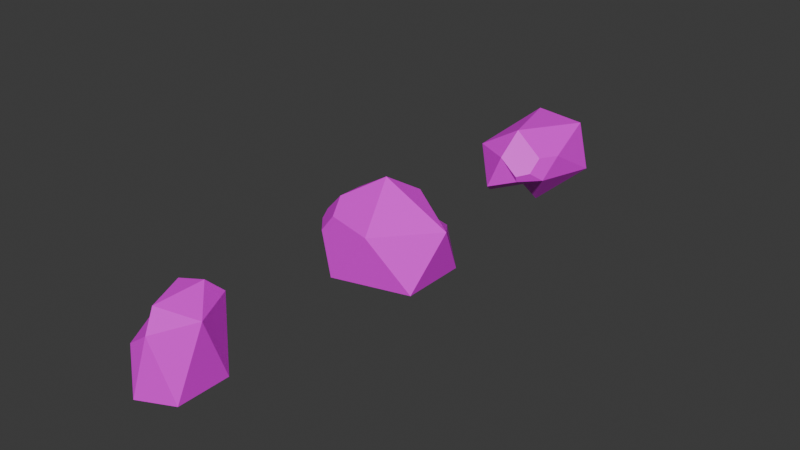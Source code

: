 # Source: rocks.blend  (saved by Blender 4.1.24; exported with 4.5.12 LTS)
import bpy
from mathutils import Matrix  # noqa: F401  (used for matrix-valued properties, if any)

bpy.ops.wm.read_factory_settings(use_empty=True)
scene = bpy.context.scene
scene.name = 'Scene'

# ---- collections
col_collection = bpy.data.collections.new('Collection'); scene.collection.children.link(col_collection)

# ---- images (referenced by path relative to the original .blend; pixels are not part of the script)
import os
ASSET_DIR = os.environ.get("B2B_ASSET_DIR", "")  # directory of the original .blend (textures are referenced by path, not embedded)
HERE = os.path.dirname(os.path.abspath(__file__))  # packed textures are extracted next to this script under _unpacked/

def load_image(name, relpath, width, height, colorspace="sRGB"):
    """Load a texture the original file referenced (path relative to the .blend, or extracted next to this script)."""
    p = next((c for c in (os.path.join(HERE, relpath), os.path.join(ASSET_DIR, relpath)) if relpath and os.path.exists(c)), "")
    if p:
        img = bpy.data.images.load(p, check_existing=True)
        img.name = name
    else:  # same state as the original file: an image datablock whose file is absent (Cycles renders it pink)
        img = bpy.data.images.new(name, width, height)
        img.source = "FILE"
        img.filepath = "//" + (relpath or name)
    img.colorspace_settings.name = colorspace
    return img
img_tileset_atlas_png = load_image('tileset_atlas.png', 'tileset_atlas.png', 1024, 1024, 'sRGB')

# ---- materials (node trees are filled in below, after node groups)
mat_material = bpy.data.materials.new('Material')
mat_material.alpha_threshold = 0.0
mat_material.use_transparent_shadow = False
mat_material.roughness = 0.5
mat_material.line_color = (0.0, 0.0, 0.0, 1.0)

# ---- material node trees
mat_material.use_nodes = True; mat_material.node_tree.nodes.clear()
_N = mat_material.node_tree.nodes; _L = mat_material.node_tree.links
n0 = _N.new('ShaderNodeOutputMaterial'); n0.name = 'Material Output'; n0.location = (300, 300)
n1 = _N.new('ShaderNodeBsdfPrincipled'); n1.name = 'Principled BSDF'; n1.location = (10, 300)
n1.inputs[3].default_value = 1.45
n2 = _N.new('ShaderNodeTexImage'); n2.name = 'Image Texture'; n2.location = (-280, 280)
n2.image = img_tileset_atlas_png
n2.interpolation = 'Closest'
_L.new(n1.outputs[0], n0.inputs[0])
_L.new(n2.outputs[0], n1.inputs[0])
n0.is_active_output = True

# ---- world
world_world = bpy.data.worlds.new('World'); scene.world = world_world
world_world.use_nodes = True; world_world.node_tree.nodes.clear()
_N = world_world.node_tree.nodes; _L = world_world.node_tree.links
n0 = _N.new('ShaderNodeOutputWorld'); n0.name = 'World Output'; n0.location = (300, 300)
n1 = _N.new('ShaderNodeBackground'); n1.name = 'Background'; n1.location = (10, 300)
n1.inputs[0].default_value = (0.05088, 0.05088, 0.05088, 1.0)
_L.new(n1.outputs[0], n0.inputs[0])
n0.is_active_output = True
world_world.color = (0.05088, 0.05088, 0.05088)
world_world.use_sun_shadow = False
world_world.sun_shadow_jitter_overblur = 0.0

# ---- meshes
me_icosphere = bpy.data.meshes.new('Icosphere')
me_icosphere.from_pydata([(0.7236, -0.5257, -0.4472), (-0.2764, 0.8506, -0.4472), (0.7236, 0.5257, -0.4472), (-0.7236, -0.5257, 0.4472), (0.2764, 0.8506, 0.4472), (0.7154, -0.2464, 0.4472), (0.8449, 0.1523, 0.1881), (0.7154, 0.2464, 0.4472), (0.6353, 0.0, 0.6073), (-0.1492, -0.4591, -0.7016), (0.1839, -0.7011, -0.4472), (0.1152, -0.8506, 0.1864), (-0.4822, -0.7011, -0.03555), (-0.8944, 0.0, -0.4472), (0.4349, 0.0, 0.7312), (0.1344, 0.4136, 0.7312), (-0.7236, 0.5257, 0.4472), (-0.3518, -0.2556, 0.7312), (0.3903, -0.1344, 0.6984), (-0.05726, -0.07221, -0.8715), (-0.2494, 0.0, -0.8459), (-0.07706, 0.2372, -0.8459), (0.3016, 0.4622, -0.6357), (0.2018, -0.1466, -0.8459)], [], [(11, 10, 0, 5), (22, 21, 1, 2), (12, 11, 5, 3), (20, 19, 9, 13), (21, 20, 13, 1), (2, 4, 7, 6), (0, 23, 22, 2), (1, 13, 16), (2, 1, 4), (13, 12, 3), (13, 3, 16), (1, 16, 4), (0, 2, 6, 5), (16, 3, 17), (4, 16, 15), (8, 7, 4, 15, 14), (3, 5, 18, 17), (5, 6, 7, 8), (9, 10, 11, 12, 13), (14, 15, 16, 17, 18), (5, 8, 14, 18), (19, 20, 21, 22, 23), (19, 23, 0, 10, 9)])
_uv = me_icosphere.uv_layers.new(name='UVMap')
_uv.uv.foreach_set('vector', [0.1181, 0.8528, 0.1953, 0.8723, 0.1953, 0.9407, 0.0807, 0.9559, 0.2738, 0.805, 0.2203, 0.8343, 0.2141, 0.7443, 0.3314, 0.7962, 0.1415, 0.8012, 0.1181, 0.8528, 0.0807, 0.9559, 0.07842, 0.7863, 0.3934, 0.9148, 0.3692, 0.9092, 0.3644, 0.8683, 0.477, 0.885, 0.02921, 0.6769, 0.02426, 0.6406, 0.07848, 0.5854, 0.09622, 0.7156, 0.3575, 0.638, 0.2437, 0.7037, 0.2437, 0.6104, 0.2767, 0.5914, 0.3314, 0.9213, 0.253, 0.8837, 0.2738, 0.805, 0.3314, 0.7962, 0.09622, 0.7156, 0.07848, 0.5854, 0.2001, 0.6351, 0.3575, 0.638, 0.343, 0.7443, 0.2437, 0.7037, 0.477, 0.885, 0.4177, 0.7889, 0.477, 0.7536, 0.07848, 0.5854, 0.1714, 0.5317, 0.2001, 0.6351, 0.09622, 0.7156, 0.2001, 0.6351, 0.2001, 0.7424, 0.343, 0.5317, 0.3575, 0.638, 0.2767, 0.5914, 0.2369, 0.5606, 0.4772, 0.6589, 0.3575, 0.7029, 0.3651, 0.6406, 0.4835, 0.5317, 0.4772, 0.6589, 0.4264, 0.5573, 0.2191, 0.5914, 0.2437, 0.6104, 0.2437, 0.7037, 0.2001, 0.67, 0.2001, 0.6061, 0.07842, 0.7863, 0.0807, 0.9559, 0.04684, 0.9287, 0.04131, 0.8427, 0.2369, 0.5606, 0.2767, 0.5914, 0.2437, 0.6104, 0.2191, 0.5914, 0.3644, 0.8683, 0.3314, 0.8196, 0.3629, 0.7443, 0.4177, 0.7889, 0.477, 0.885, 0.3701, 0.5405, 0.4264, 0.5573, 0.4772, 0.6589, 0.3651, 0.6406, 0.3575, 0.5522, 0.0807, 0.9559, 0.0575, 0.9639, 0.04131, 0.9425, 0.04684, 0.9287, 0.2215, 0.8723, 0.2001, 0.8602, 0.2203, 0.8343, 0.2738, 0.805, 0.253, 0.8837, 0.2215, 0.8723, 0.253, 0.8837, 0.3314, 0.9213, 0.2681, 0.9349, 0.2181, 0.911])
me_icosphere.materials.append(mat_material)
me_icosphere.update()
me_icosphere_001 = bpy.data.meshes.new('Icosphere.001')
me_icosphere_001.from_pydata([(0.0, 0.0, -0.07459), (0.7236, -0.5257, 0.1215), (-0.2764, -0.8506, 0.1215), (-0.8944, 0.0, 0.1215), (-0.2764, 0.8506, 0.1215), (0.7236, 0.5257, 0.1215), (0.2764, -0.8506, 1.016), (0.0, 0.0, 1.569), (-0.7822, -0.3454, 0.7091), (-0.5702, -0.6372, 0.7091), (-0.3806, -0.6372, 1.016), (0.4528, 0.7224, 0.663), (0.05828, 0.8506, 0.663), (-0.1182, 0.7224, 1.016), (0.1673, 0.515, 1.234), (0.8944, 0.0, 1.016), (-0.7556, -0.2635, 0.8485), (-0.4754, -0.3454, 1.206), (-0.7169, 0.3849, 0.9909)], [], [(0, 1, 2), (1, 0, 5), (0, 2, 3), (0, 3, 4), (0, 4, 5), (1, 5, 15), (2, 1, 6), (2, 6, 10, 9), (4, 3, 18), (4, 18, 13, 12), (1, 15, 6), (17, 10, 6, 7), (14, 13, 18, 7), (15, 14, 7), (6, 15, 7), (3, 2, 9, 8), (5, 4, 12, 11), (18, 17, 7), (8, 9, 10, 17, 16), (11, 12, 13, 14, 15), (5, 11, 15), (16, 17, 18), (3, 8, 16, 18)])
_uv = me_icosphere_001.uv_layers.new(name='UVMap')
_uv.uv.foreach_set('vector', [0.1307, 0.6547, 0.09562, 0.5467, 0.2226, 0.5879, 0.09562, 0.5467, 0.1307, 0.6547, 0.01714, 0.6547, 0.1307, 0.6547, 0.2226, 0.5879, 0.2226, 0.7214, 0.1307, 0.6547, 0.2226, 0.7214, 0.09561, 0.7627, 0.1307, 0.6547, 0.09561, 0.7627, 0.01714, 0.6547, 0.1328, 0.8707, 0.118, 0.9787, 0.01714, 0.9375, 0.118, 0.7627, 0.1328, 0.8707, 0.01714, 0.804, 0.2226, 0.797, 0.3235, 0.7558, 0.3332, 0.8267, 0.2986, 0.8409, 0.4744, 0.9097, 0.3558, 0.9624, 0.3546, 0.843, 0.4744, 0.9097, 0.3546, 0.843, 0.4307, 0.8034, 0.4744, 0.8324, 0.1328, 0.8707, 0.01714, 0.9375, 0.01714, 0.804, 0.4467, 0.6102, 0.4829, 0.6382, 0.471, 0.7251, 0.3655, 0.6434, 0.4276, 0.7716, 0.4307, 0.8034, 0.3546, 0.843, 0.3558, 0.7558, 0.3655, 0.598, 0.2515, 0.6218, 0.2469, 0.5467, 0.471, 0.7251, 0.3655, 0.7524, 0.3655, 0.6434, 0.2226, 0.9306, 0.2226, 0.797, 0.2986, 0.8409, 0.2986, 0.8867, 0.3655, 0.7272, 0.2469, 0.7558, 0.2515, 0.7043, 0.2983, 0.6931, 0.4089, 0.5467, 0.4467, 0.6102, 0.3655, 0.6434, 0.2986, 0.8867, 0.2986, 0.8409, 0.3332, 0.8267, 0.3546, 0.8638, 0.3143, 0.8931, 0.2983, 0.6931, 0.2515, 0.7043, 0.2226, 0.6603, 0.2515, 0.6218, 0.3655, 0.598, 0.3655, 0.7272, 0.2983, 0.6931, 0.3655, 0.598, 0.4798, 0.5773, 0.4467, 0.6102, 0.4089, 0.5467, 0.2226, 0.9306, 0.2986, 0.8867, 0.3143, 0.8931, 0.3222, 0.9568])
me_icosphere_001.materials.append(mat_material)
me_icosphere_001.update()
me_icosphere_002 = bpy.data.meshes.new('Icosphere.002')
me_icosphere_002.from_pydata([(0.0, -10.0, -0.2077), (0.4905, -10.53, 0.1482), (-0.1874, -10.85, 0.1482), (-0.6063, -10.0, 0.1482), (-0.1874, -9.149, 0.1482), (0.4905, -9.474, 0.1482), (0.1874, -9.149, 1.483), (0.113, -10.51, 1.81), (0.6063, -10.0, 1.483), (0.113, -9.487, 1.81), (-0.5304, -10.34, 1.024), (-0.3815, -10.64, 1.003), (0.1408, -10.72, 1.383), (-0.3365, -9.639, 1.742), (-0.4905, -9.474, 1.483)], [], [(0, 1, 2), (1, 0, 5), (0, 2, 3), (0, 3, 4), (0, 4, 5), (1, 5, 8), (2, 1, 12), (2, 12, 11), (4, 3, 14), (5, 4, 6), (1, 8, 12), (13, 12, 7), (4, 14, 6), (5, 6, 8), (8, 6, 9), (3, 2, 11, 10), (6, 14, 13, 9), (12, 8, 7), (7, 8, 9, 13), (10, 11, 12, 13, 14), (3, 10, 14)])
_uv = me_icosphere_002.uv_layers.new(name='UVMap')
_uv.uv.foreach_set('vector', [0.3497, 0.8533, 0.2698, 0.7747, 0.3679, 0.7261, 0.2698, 0.7747, 0.3497, 0.8533, 0.2698, 0.9318, 0.3497, 0.8533, 0.3679, 0.7261, 0.4285, 0.8533, 0.3497, 0.8533, 0.4285, 0.8533, 0.3679, 0.9804, 0.3497, 0.8533, 0.3679, 0.9804, 0.2698, 0.9318, 0.2698, 0.6144, 0.2278, 0.7405, 0.127, 0.6754, 0.2607, 0.5157, 0.2698, 0.6144, 0.1501, 0.5488, 0.2716, 0.7261, 0.2698, 0.6052, 0.3153, 0.6791, 0.2318, 0.8122, 0.2033, 0.9211, 0.08961, 0.8579, 0.2244, 0.7405, 0.2318, 0.8122, 0.1027, 0.7463, 0.2698, 0.6144, 0.127, 0.6754, 0.1501, 0.5488, 0.4471, 0.576, 0.2698, 0.6052, 0.3006, 0.5695, 0.2318, 0.8122, 0.08961, 0.8579, 0.1027, 0.7463, 0.2278, 0.7405, 0.07946, 0.7405, 0.127, 0.6754, 0.127, 0.6754, 0.07946, 0.7405, 0.05974, 0.6905, 0.4132, 0.7261, 0.2716, 0.7261, 0.3153, 0.6791, 0.3651, 0.678, 0.1027, 0.7463, 0.08961, 0.8579, 0.05974, 0.8442, 0.05974, 0.7733, 0.1501, 0.5488, 0.127, 0.6754, 0.1007, 0.5674, 0.3006, 0.5695, 0.3329, 0.5157, 0.4361, 0.5185, 0.4471, 0.576, 0.3651, 0.678, 0.3153, 0.6791, 0.2698, 0.6052, 0.4471, 0.576, 0.4788, 0.6004, 0.4132, 0.7261, 0.3651, 0.678, 0.4788, 0.6004])
me_icosphere_002.materials.append(mat_material)
me_icosphere_002.update()

# ---- objects
ob_rock1 = bpy.data.objects.new('Rock1', me_icosphere)
ob_rock2 = bpy.data.objects.new('Rock2', me_icosphere_001)
ob_rock3 = bpy.data.objects.new('Rock3', me_icosphere_002)

# ---- transforms, parenting, visibility, modifiers, constraints
ob_rock1.location = (0.0, 0.0, 0.6836)
ob_rock1.rotation_euler = (1.571, -0.2299, 0.0)
ob_rock1.scale = (1.0, 1.0, 1.868)
ob_rock2.location = (0.0, -5.0, 0.0)
ob_rock2.scale = (1.567, 1.29, 1.244)
ob_rock3.location = (0.0, 0.0, 0.0)

# ---- collection membership
col_collection.objects.link(ob_rock1)
col_collection.objects.link(ob_rock2)
col_collection.objects.link(ob_rock3)

# ---- scene / render settings (as saved in the file)
scene.frame_start = 1; scene.frame_end = 250; scene.frame_set(1)
scene.render.engine = 'BLENDER_EEVEE_NEXT'
scene.cycles.sampling_pattern = 'TABULATED_SOBOL'
scene.eevee.ray_tracing_options.trace_max_roughness = 0.0
bpy.context.view_layer.update()

# ---- added for rendering (the .blend has no active camera and no usable light): camera, sun
cam_auto = bpy.data.cameras.new('AutoCamera')
cam_auto.lens = 50.0
cam_auto.sensor_width = 36.0
cam_auto.clip_end = 1000.0
ob_auto_camera = bpy.data.objects.new('AutoCamera', cam_auto)
scene.collection.objects.link(ob_auto_camera)
ob_auto_camera.location = (12.0235, -19.0394, 10.4206)
ob_auto_camera.rotation_euler = (1.09748, -7.21219e-08, 0.694738)
scene.camera = ob_auto_camera
light_auto_sun = bpy.data.lights.new('AutoSun', 'SUN')
light_auto_sun.energy = 3.0
light_auto_sun.angle = 0.0523599
ob_auto_sun = bpy.data.objects.new('AutoSun', light_auto_sun)
scene.collection.objects.link(ob_auto_sun)
ob_auto_sun.rotation_euler = (0.872665, 0.174533, 0.523599)
bpy.context.view_layer.update()
